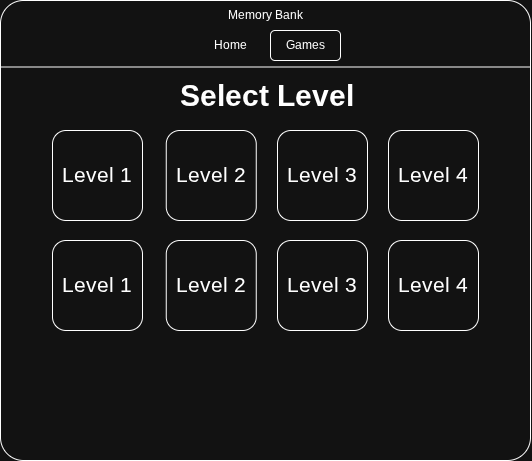

The diagram above was exported from draw.io. Its source (the exported page's mxGraphModel, read from the mxfile embedded in the PNG):
<mxGraphModel dx="1042" dy="562" grid="1" gridSize="10" guides="1" tooltips="1" connect="1" arrows="1" fold="1" page="1" pageScale="1" pageWidth="850" pageHeight="1100" math="0" shadow="0">
  <root>
    <mxCell id="0" />
    <mxCell id="1" parent="0" />
    <mxCell id="YbLUuROoCznarBaUzlLJ-13" value="" style="rounded=1;whiteSpace=wrap;html=1;arcSize=5;" vertex="1" parent="1">
      <mxGeometry x="140" y="190" width="530" height="460" as="geometry" />
    </mxCell>
    <mxCell id="YbLUuROoCznarBaUzlLJ-14" value="Memory Bank" style="text;html=1;whiteSpace=wrap;strokeColor=none;fillColor=none;align=center;verticalAlign=middle;rounded=0;" vertex="1" parent="1">
      <mxGeometry x="352.5" y="190" width="105" height="30" as="geometry" />
    </mxCell>
    <mxCell id="YbLUuROoCznarBaUzlLJ-15" value="Games" style="rounded=1;whiteSpace=wrap;html=1;" vertex="1" parent="1">
      <mxGeometry x="410" y="220" width="70" height="30" as="geometry" />
    </mxCell>
    <mxCell id="YbLUuROoCznarBaUzlLJ-16" value="Home" style="text;html=1;whiteSpace=wrap;strokeColor=none;fillColor=none;align=center;verticalAlign=middle;rounded=0;" vertex="1" parent="1">
      <mxGeometry x="340" y="220" width="60" height="30" as="geometry" />
    </mxCell>
    <mxCell id="YbLUuROoCznarBaUzlLJ-17" value="" style="endArrow=none;html=1;rounded=0;exitX=0;exitY=0.25;exitDx=0;exitDy=0;entryX=1;entryY=0.25;entryDx=0;entryDy=0;" edge="1" parent="1">
      <mxGeometry width="50" height="50" relative="1" as="geometry">
        <mxPoint x="140" y="256.5" as="sourcePoint" />
        <mxPoint x="670" y="256.5" as="targetPoint" />
      </mxGeometry>
    </mxCell>
    <mxCell id="YbLUuROoCznarBaUzlLJ-21" value="&lt;font style=&quot;font-size: 30px;&quot;&gt;&lt;b&gt;Select Level&lt;/b&gt;&lt;/font&gt;" style="text;html=1;whiteSpace=wrap;strokeColor=none;fillColor=none;align=center;verticalAlign=middle;rounded=0;" vertex="1" parent="1">
      <mxGeometry x="303.25" y="270" width="206.75" height="30" as="geometry" />
    </mxCell>
    <mxCell id="YbLUuROoCznarBaUzlLJ-23" value="&lt;font style=&quot;font-size: 21px;&quot;&gt;Level 1&lt;/font&gt;" style="rounded=1;whiteSpace=wrap;html=1;" vertex="1" parent="1">
      <mxGeometry x="192" y="320" width="90" height="90" as="geometry" />
    </mxCell>
    <mxCell id="YbLUuROoCznarBaUzlLJ-25" value="&lt;font style=&quot;font-size: 21px;&quot;&gt;Level 2&lt;/font&gt;" style="rounded=1;whiteSpace=wrap;html=1;" vertex="1" parent="1">
      <mxGeometry x="305.75" y="320" width="90" height="90" as="geometry" />
    </mxCell>
    <mxCell id="YbLUuROoCznarBaUzlLJ-26" value="&lt;font style=&quot;font-size: 21px;&quot;&gt;Level 3&lt;/font&gt;" style="rounded=1;whiteSpace=wrap;html=1;" vertex="1" parent="1">
      <mxGeometry x="417" y="320" width="90" height="90" as="geometry" />
    </mxCell>
    <mxCell id="YbLUuROoCznarBaUzlLJ-27" value="&lt;font style=&quot;font-size: 21px;&quot;&gt;Level 4&lt;/font&gt;" style="rounded=1;whiteSpace=wrap;html=1;" vertex="1" parent="1">
      <mxGeometry x="528" y="320" width="90" height="90" as="geometry" />
    </mxCell>
    <mxCell id="YbLUuROoCznarBaUzlLJ-28" value="&lt;font style=&quot;font-size: 21px;&quot;&gt;Level 1&lt;/font&gt;" style="rounded=1;whiteSpace=wrap;html=1;" vertex="1" parent="1">
      <mxGeometry x="192" y="430" width="90" height="90" as="geometry" />
    </mxCell>
    <mxCell id="YbLUuROoCznarBaUzlLJ-29" value="&lt;font style=&quot;font-size: 21px;&quot;&gt;Level 2&lt;/font&gt;" style="rounded=1;whiteSpace=wrap;html=1;" vertex="1" parent="1">
      <mxGeometry x="305.75" y="430" width="90" height="90" as="geometry" />
    </mxCell>
    <mxCell id="YbLUuROoCznarBaUzlLJ-30" value="&lt;font style=&quot;font-size: 21px;&quot;&gt;Level 3&lt;/font&gt;" style="rounded=1;whiteSpace=wrap;html=1;" vertex="1" parent="1">
      <mxGeometry x="417" y="430" width="90" height="90" as="geometry" />
    </mxCell>
    <mxCell id="YbLUuROoCznarBaUzlLJ-31" value="&lt;font style=&quot;font-size: 21px;&quot;&gt;Level 4&lt;/font&gt;" style="rounded=1;whiteSpace=wrap;html=1;" vertex="1" parent="1">
      <mxGeometry x="528" y="430" width="90" height="90" as="geometry" />
    </mxCell>
  </root>
</mxGraphModel>